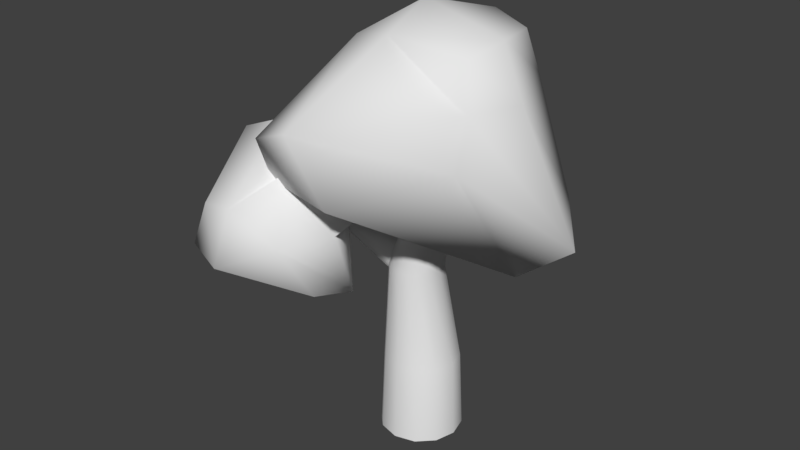 # Source: tree1.blend  (saved by Blender 2.78.0; exported with 4.5.12 LTS)
import bpy
from mathutils import Matrix  # noqa: F401  (used for matrix-valued properties, if any)

bpy.ops.wm.read_factory_settings(use_empty=True)
scene = bpy.context.scene
scene.name = 'Scene'

# ---- collections
col_collection_1 = bpy.data.collections.new('Collection 1'); scene.collection.children.link(col_collection_1)

# ---- materials (node trees are filled in below, after node groups)
mat_treemodel1 = bpy.data.materials.new('TreeModel1')
mat_treemodel1.alpha_threshold = 0.0
mat_treemodel1.use_transparent_shadow = False
mat_treemodel1.roughness = 0.5

# ---- material node trees

# ---- world
world_world = bpy.data.worlds.new('World'); scene.world = world_world
world_world.color = (0.05088, 0.05088, 0.05088)
world_world.use_sun_shadow = False
world_world.sun_shadow_jitter_overblur = 0.0
world_world.cycles.sampling_method = 'MANUAL'

# ---- meshes
me_circle = bpy.data.meshes.new('Circle')
me_circle.from_pydata([(0.0, 1.0, 0.0), (-0.5, 0.866, 0.0), (-0.866, 0.5, 0.0), (-1.0, -4.371e-08, 0.0), (-0.866, -0.5, 0.0), (-0.5, -0.866, 0.0), (-1.51e-07, -1.0, 0.0), (0.5, -0.866, 0.0), (0.866, -0.5, 0.0), (1.0, -4.649e-07, 0.0), (0.866, 0.5, 0.0), (0.5, 0.866, 0.0), (8.101e-10, 0.9185, 1.935), (-0.4592, 0.7954, 1.935), (-0.7954, 0.4592, 1.935), (-0.9185, -5.149e-08, 1.935), (-0.7954, -0.4592, 1.935), (-0.4592, -0.7954, 1.935), (-1.379e-07, -0.9185, 1.935), (0.4592, -0.7954, 1.935), (0.7954, -0.4592, 1.935), (0.9185, -4.383e-07, 1.935), (0.7954, 0.4592, 1.935), (0.4592, 0.7954, 1.935), (-0.3225, 0.8385, 4.159), (-0.6522, 0.7502, 4.159), (-0.8936, 0.5088, 4.159), (-0.9819, 0.1791, 4.159), (-0.8936, -0.1507, 4.159), (-0.6522, -0.392, 4.159), (-0.3225, -0.4804, 4.159), (0.007266, -0.392, 4.159), (0.2486, -0.1507, 4.159), (0.337, 0.1791, 4.159), (0.2486, 0.5088, 4.159), (0.007266, 0.7502, 4.159), (0.2531, 0.4506, 5.779), (0.01387, 0.3865, 5.779), (-0.1613, 0.2114, 5.779), (-0.2254, -0.02788, 5.779), (-0.1613, -0.2671, 5.779), (0.01387, -0.4423, 5.779), (0.2531, -0.5064, 5.779), (0.4923, -0.4423, 5.779), (0.6675, -0.2671, 5.779), (0.7316, -0.02788, 5.779), (0.6675, 0.2114, 5.779), (0.4923, 0.3865, 5.779), (0.2531, 0.02297, 9.411), (0.2277, 0.01616, 9.411), (0.2091, -0.002457, 9.411), (0.2023, -0.02788, 9.411), (0.2091, -0.05331, 9.411), (0.2277, -0.07193, 9.411), (0.2531, -0.07874, 9.411), (0.2785, -0.07193, 9.411), (0.2972, -0.05331, 9.411), (0.304, -0.02788, 9.411), (0.2972, -0.002457, 9.411), (0.2785, 0.01616, 9.411), (-0.6328, 0.7399, 4.111), (-0.7704, 0.6758, 3.915), (-0.8712, 0.5005, 3.772), (-0.9081, 0.2611, 3.719), (-0.8712, 0.02164, 3.772), (-0.7704, -0.1536, 3.915), (-0.6328, -0.2178, 4.111), (-0.4951, -0.1536, 4.307), (-0.3943, 0.02164, 4.451), (-0.3574, 0.2611, 4.503), (-0.3943, 0.5005, 4.451), (-0.4951, 0.6758, 4.307), (-1.926, -0.01598, 4.817), (-1.987, -0.04414, 4.731), (-2.031, -0.1211, 4.668), (-2.047, -0.2262, 4.645), (-2.031, -0.3313, 4.668), (-1.987, -0.4082, 4.731), (-1.926, -0.4364, 4.817), (-1.866, -0.4082, 4.903), (-1.822, -0.3313, 4.966), (-1.806, -0.2262, 4.989), (-1.822, -0.1211, 4.966), (-1.866, -0.04414, 4.903), (-2.767, -1.283, 5.671), (-2.792, -1.295, 5.636), (-2.81, -1.327, 5.609), (-2.817, -1.371, 5.6), (-2.81, -1.415, 5.609), (-2.792, -1.447, 5.636), (-2.767, -1.459, 5.671), (-2.741, -1.447, 5.707), (-2.723, -1.415, 5.734), (-2.716, -1.371, 5.743), (-2.723, -1.327, 5.734), (-2.741, -1.295, 5.707), (-2.422, -2.257, 6.503), (-1.0, -1.0, 9.798), (-1.628, 1.599, 6.574), (-0.9494, 2.553, 9.178), (1.715, -1.157, 7.409), (1.755, -0.9905, 9.79), (2.884, 1.342, 6.466), (1.031, 2.231, 9.554), (-2.206, 0.6405, 5.977), (-2.647, -2.482, 7.503), (-1.174, 1.553, 9.403), (-1.515, 3.233, 7.642), (1.255, 2.166, 5.016), (0.03105, 2.456, 9.778), (1.256, 2.456, 8.554), (3.823, 0.1851, 5.851), (1.98, 0.009544, 10.01), (1.98, -1.215, 8.79), (-0.01384, -3.135, 6.797), (0.0, -1.225, 10.02), (0.0, 0.0, 10.53), (2.311, 0.3296, 4.656), (-0.7289, -3.485, 8.411), (2.487, 0.009544, 8.79), (-0.3095, 3.418, 8.017), (-2.375, 2.049, 7.27), (-3.993, -2.307, 4.799), (-3.578, -3.237, 5.962), (-4.324, 0.7294, 4.318), (-3.702, 0.3237, 6.724), (-0.8224, -2.734, 4.364), (-1.993, -2.307, 6.799), (-1.993, -0.307, 4.799), (-1.456, 0.1748, 6.578), (-4.549, -0.2706, 4.093), (-3.802, -3.461, 4.962), (-4.218, -1.307, 7.024), (-3.927, 0.5484, 5.724), (-3.324, 0.9541, 4.093), (-2.165, 1.03, 6.727), (-1.231, 0.3995, 5.578), (-0.5977, -1.734, 4.139), (-1.768, -1.307, 7.024), (-1.223, -3.35, 5.627), (-2.368, -2.141, 4.312), (-2.578, -3.461, 6.187), (-2.993, -1.307, 7.531), (-2.699, 0.1201, 3.323), (-2.578, -3.969, 4.962), (-0.716, -2.125, 5.627), (-2.165, 1.538, 5.503), (-4.725, -1.307, 5.799)], [], [(7, 19, 18, 6), (4, 16, 15, 3), (11, 23, 22, 10), (1, 13, 12, 0), (8, 20, 19, 7), (5, 17, 16, 4), (0, 12, 23, 11), (2, 14, 13, 1), (9, 21, 20, 8), (6, 18, 17, 5), (3, 15, 14, 2), (10, 22, 21, 9), (12, 24, 35, 23), (14, 26, 25, 13), (21, 33, 32, 20), (18, 30, 29, 17), (15, 27, 26, 14), (22, 34, 33, 21), (19, 31, 30, 18), (16, 28, 27, 15), (23, 35, 34, 22), (13, 25, 24, 12), (20, 32, 31, 19), (17, 29, 28, 16), (29, 41, 40, 28), (24, 36, 47, 35), (26, 38, 37, 25), (33, 45, 44, 32), (30, 42, 41, 29), (27, 39, 38, 26), (34, 46, 45, 33), (31, 43, 42, 30), (28, 40, 39, 27), (35, 47, 46, 34), (25, 37, 36, 24), (32, 44, 43, 31), (41, 53, 52, 40), (36, 48, 59, 47), (38, 50, 49, 37), (45, 57, 56, 44), (42, 54, 53, 41), (39, 51, 50, 38), (46, 58, 57, 45), (43, 55, 54, 42), (40, 52, 51, 39), (47, 59, 58, 46), (37, 49, 48, 36), (44, 56, 55, 43), (61, 73, 72, 60), (68, 80, 79, 67), (65, 77, 76, 64), (60, 72, 83, 71), (62, 74, 73, 61), (69, 81, 80, 68), (66, 78, 77, 65), (63, 75, 74, 62), (70, 82, 81, 69), (67, 79, 78, 66), (64, 76, 75, 63), (71, 83, 82, 70), (78, 90, 89, 77), (75, 87, 86, 74), (82, 94, 93, 81), (79, 91, 90, 78), (76, 88, 87, 75), (83, 95, 94, 82), (73, 85, 84, 72), (80, 92, 91, 79), (77, 89, 88, 76), (72, 84, 95, 83), (74, 86, 85, 73), (81, 93, 92, 80), (121, 106, 99, 107), (120, 109, 103, 110), (119, 112, 101, 113), (118, 115, 97, 105), (117, 111, 100, 114), (116, 106, 97, 115), (112, 116, 115, 101), (103, 109, 116, 112), (109, 99, 106, 116), (104, 117, 114, 96), (98, 108, 117, 104), (108, 102, 111, 117), (114, 118, 105, 96), (100, 113, 118, 114), (113, 101, 115, 118), (111, 119, 113, 100), (102, 110, 119, 111), (110, 103, 112, 119), (108, 120, 110, 102), (98, 107, 120, 108), (107, 99, 109, 120), (104, 121, 107, 98), (96, 105, 121, 104), (105, 97, 106, 121), (147, 132, 125, 133), (146, 135, 129, 136), (145, 138, 127, 139), (144, 141, 123, 131), (143, 137, 126, 140), (142, 132, 123, 141), (138, 142, 141, 127), (129, 135, 142, 138), (135, 125, 132, 142), (130, 143, 140, 122), (124, 134, 143, 130), (134, 128, 137, 143), (140, 144, 131, 122), (126, 139, 144, 140), (139, 127, 141, 144), (137, 145, 139, 126), (128, 136, 145, 137), (136, 129, 138, 145), (134, 146, 136, 128), (124, 133, 146, 134), (133, 125, 135, 146), (130, 147, 133, 124), (122, 131, 147, 130), (131, 123, 132, 147)])
me_circle.polygons.foreach_set('use_smooth', [True] * 120)
_uv = me_circle.uv_layers.new(name='UVMap')
_uv.uv.foreach_set('vector', [0.0584, 0.02405, 0.06548, 0.1411, 0.03716, 0.1456, 0.02611, 0.02652, 0.1537, 0.02611, 0.1501, 0.1445, 0.1219, 0.1446, 0.1216, 0.02577, 0.1869, 0.02623, 0.1767, 0.1432, 0.1485, 0.14, 0.155, 0.02398, 0.05774, 0.02709, 0.06503, 0.1458, 0.0372, 0.1468, 0.0259, 0.02868, 0.09074, 0.02277, 0.09322, 0.1387, 0.06548, 0.1411, 0.0584, 0.02405, 0.1859, 0.0272, 0.1779, 0.1451, 0.1501, 0.1445, 0.1537, 0.02611, 0.2185, 0.02931, 0.2057, 0.1475, 0.1767, 0.1432, 0.1869, 0.02623, 0.08963, 0.02611, 0.09343, 0.1451, 0.06503, 0.1458, 0.05774, 0.02709, 0.123, 0.02277, 0.1208, 0.1384, 0.09322, 0.1387, 0.09074, 0.02277, 0.2179, 0.02903, 0.2056, 0.147, 0.1779, 0.1451, 0.1859, 0.0272, 0.1216, 0.02577, 0.1219, 0.1446, 0.09343, 0.1451, 0.08963, 0.02611, 0.155, 0.02398, 0.1485, 0.14, 0.1208, 0.1384, 0.123, 0.02277, 0.2057, 0.1475, 0.197, 0.2904, 0.175, 0.2894, 0.1767, 0.1432, 0.09343, 0.1451, 0.1053, 0.2853, 0.0823, 0.2885, 0.06503, 0.1458, 0.1208, 0.1384, 0.1278, 0.2894, 0.1034, 0.2895, 0.09322, 0.1387, 0.2056, 0.147, 0.1981, 0.2944, 0.1738, 0.289, 0.1779, 0.1451, 0.1219, 0.1446, 0.1278, 0.2843, 0.1053, 0.2853, 0.09343, 0.1451, 0.1485, 0.14, 0.152, 0.2892, 0.1278, 0.2894, 0.1208, 0.1384, 0.06548, 0.1411, 0.07936, 0.2895, 0.05701, 0.2899, 0.03716, 0.1456, 0.1501, 0.1445, 0.1505, 0.2855, 0.1278, 0.2843, 0.1219, 0.1446, 0.1767, 0.1432, 0.175, 0.2894, 0.152, 0.2892, 0.1485, 0.14, 0.06503, 0.1458, 0.0823, 0.2885, 0.05847, 0.2942, 0.0372, 0.1468, 0.09322, 0.1387, 0.1034, 0.2895, 0.07936, 0.2895, 0.06548, 0.1411, 0.1779, 0.1451, 0.1738, 0.289, 0.1505, 0.2855, 0.1501, 0.1445, 0.1738, 0.289, 0.1568, 0.3906, 0.1406, 0.3877, 0.1505, 0.2855, 0.197, 0.2904, 0.1724, 0.391, 0.1555, 0.3908, 0.175, 0.2894, 0.1053, 0.2853, 0.107, 0.3875, 0.09041, 0.3903, 0.0823, 0.2885, 0.1278, 0.2894, 0.1229, 0.3918, 0.1069, 0.3921, 0.1034, 0.2895, 0.1981, 0.2944, 0.1725, 0.3944, 0.1568, 0.3906, 0.1738, 0.289, 0.1278, 0.2843, 0.1238, 0.3866, 0.107, 0.3875, 0.1053, 0.2853, 0.152, 0.2892, 0.1391, 0.3913, 0.1229, 0.3918, 0.1278, 0.2894, 0.07936, 0.2895, 0.09057, 0.3918, 0.07392, 0.3913, 0.05701, 0.2899, 0.1505, 0.2855, 0.1406, 0.3877, 0.1238, 0.3866, 0.1278, 0.2843, 0.175, 0.2894, 0.1555, 0.3908, 0.1391, 0.3913, 0.152, 0.2892, 0.0823, 0.2885, 0.09041, 0.3903, 0.07484, 0.3949, 0.05847, 0.2942, 0.1034, 0.2895, 0.1069, 0.3921, 0.09057, 0.3918, 0.07936, 0.2895, 0.1568, 0.3906, 0.1318, 0.6296, 0.1277, 0.6293, 0.1406, 0.3877, 0.1724, 0.391, 0.1352, 0.6304, 0.1314, 0.6299, 0.1555, 0.3908, 0.107, 0.3875, 0.1195, 0.6293, 0.1154, 0.6296, 0.09041, 0.3903, 0.1229, 0.3918, 0.1237, 0.6295, 0.1198, 0.6296, 0.1069, 0.3921, 0.1725, 0.3944, 0.1359, 0.6301, 0.1318, 0.6296, 0.1568, 0.3906, 0.1238, 0.3866, 0.1236, 0.6292, 0.1195, 0.6293, 0.107, 0.3875, 0.1391, 0.3913, 0.1276, 0.6296, 0.1237, 0.6295, 0.1229, 0.3918, 0.09057, 0.3918, 0.1159, 0.6298, 0.1121, 0.6303, 0.07392, 0.3913, 0.1406, 0.3877, 0.1277, 0.6293, 0.1236, 0.6292, 0.1238, 0.3866, 0.1555, 0.3908, 0.1314, 0.6299, 0.1276, 0.6296, 0.1391, 0.3913, 0.09041, 0.3903, 0.1154, 0.6296, 0.1113, 0.6301, 0.07484, 0.3949, 0.1069, 0.3921, 0.1198, 0.6296, 0.1159, 0.6298, 0.09057, 0.3918, 0.4677, 0.02876, 0.3924, 0.2619, 0.416, 0.2693, 0.5152, 0.03955, 0.3707, 0.02978, 0.3451, 0.276, 0.3269, 0.279, 0.3373, 0.03769, 0.2706, 0.04694, 0.2978, 0.2795, 0.3216, 0.2737, 0.3182, 0.04126, 0.514, 0.0408, 0.4134, 0.27, 0.3969, 0.2653, 0.4791, 0.02644, 0.4174, 0.02767, 0.368, 0.2611, 0.3924, 0.2619, 0.4677, 0.02876, 0.4051, 0.02305, 0.3627, 0.2707, 0.3451, 0.276, 0.3707, 0.02978, 0.3031, 0.04417, 0.3086, 0.2782, 0.2914, 0.2737, 0.2677, 0.04748, 0.3673, 0.03342, 0.3445, 0.266, 0.368, 0.2611, 0.4174, 0.02767, 0.4418, 0.02086, 0.3798, 0.2659, 0.3627, 0.2707, 0.4051, 0.02305, 0.3373, 0.03769, 0.3269, 0.279, 0.3086, 0.2782, 0.3031, 0.04417, 0.3182, 0.04126, 0.3216, 0.2737, 0.3445, 0.266, 0.3673, 0.03342, 0.4791, 0.02644, 0.3969, 0.2653, 0.3798, 0.2659, 0.4418, 0.02086, 0.3086, 0.2782, 0.2384, 0.5271, 0.2325, 0.5232, 0.2914, 0.2737, 0.3445, 0.266, 0.2523, 0.5171, 0.2617, 0.5148, 0.368, 0.2611, 0.3798, 0.2659, 0.266, 0.5232, 0.2592, 0.5258, 0.3627, 0.2707, 0.3269, 0.279, 0.2453, 0.5288, 0.2384, 0.5271, 0.3086, 0.2782, 0.3216, 0.2737, 0.2435, 0.5206, 0.2523, 0.5171, 0.3445, 0.266, 0.3969, 0.2653, 0.2734, 0.5219, 0.266, 0.5232, 0.3798, 0.2659, 0.3924, 0.2619, 0.2714, 0.5155, 0.2803, 0.5197, 0.416, 0.2693, 0.3451, 0.276, 0.2524, 0.5281, 0.2453, 0.5288, 0.3269, 0.279, 0.2978, 0.2795, 0.2343, 0.5231, 0.2435, 0.5206, 0.3216, 0.2737, 0.4134, 0.27, 0.2809, 0.5232, 0.2734, 0.5219, 0.3969, 0.2653, 0.368, 0.2611, 0.2617, 0.5148, 0.2714, 0.5155, 0.3924, 0.2619, 0.3627, 0.2707, 0.2592, 0.5258, 0.2524, 0.5281, 0.3451, 0.276, 0.9555, 0.5686, 0.8367, 0.6323, 0.8226, 0.5856, 0.8805, 0.5094, 0.7988, 0.5032, 0.7756, 0.604, 0.7309, 0.613, 0.6963, 0.566, 0.6295, 0.7141, 0.7055, 0.7077, 0.7116, 0.7501, 0.6738, 0.7949, 0.8514, 0.8963, 0.7881, 0.7619, 0.8367, 0.7479, 0.9798, 0.834, 0.793, 0.2356, 0.8252, 0.2357, 0.846, 0.3146, 0.7588, 0.3741, 0.7824, 0.7056, 0.8367, 0.6323, 0.8367, 0.7479, 0.7881, 0.7619, 0.7055, 0.7077, 0.7824, 0.7056, 0.7881, 0.7619, 0.7116, 0.7501, 0.7309, 0.613, 0.7756, 0.604, 0.7824, 0.7056, 0.7055, 0.7077, 0.7756, 0.604, 0.8226, 0.5856, 0.8367, 0.6323, 0.7824, 0.7056, 0.6579, 0.2309, 0.793, 0.2356, 0.7588, 0.3741, 0.6597, 0.3444, 0.6635, 0.1803, 0.7736, 0.191, 0.793, 0.2356, 0.6579, 0.2309, 0.7736, 0.191, 0.8301, 0.2008, 0.8252, 0.2357, 0.793, 0.2356, 0.7588, 0.3741, 0.7485, 0.4697, 0.6105, 0.3931, 0.6597, 0.3444, 0.846, 0.3146, 0.9269, 0.3512, 0.7485, 0.4697, 0.7588, 0.3741, 0.6738, 0.7949, 0.7116, 0.7501, 0.7881, 0.7619, 0.8514, 0.8963, 0.8252, 0.2357, 0.9615, 0.2516, 0.9269, 0.3512, 0.846, 0.3146, 0.8301, 0.2008, 0.8706, 0.05586, 0.9615, 0.2516, 0.8252, 0.2357, 0.6963, 0.566, 0.7309, 0.613, 0.7055, 0.7077, 0.6295, 0.7141, 0.7736, 0.191, 0.7353, 0.02875, 0.8706, 0.05586, 0.8301, 0.2008, 0.6635, 0.1803, 0.6541, 0.06084, 0.7353, 0.02875, 0.7736, 0.191, 0.8805, 0.5094, 0.8226, 0.5856, 0.7756, 0.604, 0.7988, 0.5032, 0.6579, 0.2309, 0.6039, 0.1518, 0.6541, 0.06084, 0.6635, 0.1803, 0.6597, 0.3444, 0.6105, 0.3931, 0.6039, 0.1518, 0.6579, 0.2309, 0.9798, 0.834, 0.8367, 0.7479, 0.8367, 0.6323, 0.9555, 0.5686, 0.05014, 0.9001, 0.1394, 0.8673, 0.179, 0.9065, 0.182, 0.9736, 0.305, 0.9313, 0.2456, 0.8623, 0.2654, 0.8314, 0.3166, 0.8403, 0.2889, 0.7191, 0.2515, 0.8037, 0.1546, 0.7259, 0.1678, 0.6858, 0.06867, 0.7073, 0.1211, 0.751, 0.08609, 0.7871, 0.01765, 0.8034, 0.5301, 0.8482, 0.484, 0.8956, 0.3925, 0.8519, 0.408, 0.8064, 0.2102, 0.8456, 0.1394, 0.8673, 0.08609, 0.7871, 0.1211, 0.751, 0.2515, 0.8037, 0.2102, 0.8456, 0.1211, 0.751, 0.1546, 0.7259, 0.2654, 0.8314, 0.2456, 0.8623, 0.2102, 0.8456, 0.2515, 0.8037, 0.2456, 0.8623, 0.179, 0.9065, 0.1394, 0.8673, 0.2102, 0.8456, 0.5449, 0.7875, 0.5301, 0.8482, 0.408, 0.8064, 0.4272, 0.7673, 0.5723, 0.8055, 0.5719, 0.8418, 0.5301, 0.8482, 0.5449, 0.7875, 0.5719, 0.8418, 0.5334, 0.9114, 0.484, 0.8956, 0.5301, 0.8482, 0.408, 0.8064, 0.3394, 0.7917, 0.4193, 0.7238, 0.4272, 0.7673, 0.3925, 0.8519, 0.3448, 0.8989, 0.3394, 0.7917, 0.408, 0.8064, 0.1678, 0.6858, 0.1546, 0.7259, 0.1211, 0.751, 0.06867, 0.7073, 0.484, 0.8956, 0.4187, 0.9678, 0.3448, 0.8989, 0.3925, 0.8519, 0.5334, 0.9114, 0.5745, 0.9706, 0.4187, 0.9678, 0.484, 0.8956, 0.3166, 0.8403, 0.2654, 0.8314, 0.2515, 0.8037, 0.2889, 0.7191, 0.5719, 0.8418, 0.6527, 0.8697, 0.5745, 0.9706, 0.5334, 0.9114, 0.5723, 0.8055, 0.6194, 0.7879, 0.6527, 0.8697, 0.5719, 0.8418, 0.182, 0.9736, 0.179, 0.9065, 0.2456, 0.8623, 0.305, 0.9313, 0.5449, 0.7875, 0.5373, 0.6946, 0.6194, 0.7879, 0.5723, 0.8055, 0.4272, 0.7673, 0.4193, 0.7238, 0.5373, 0.6946, 0.5449, 0.7875, 0.01765, 0.8034, 0.08609, 0.7871, 0.1394, 0.8673, 0.05014, 0.9001])
me_circle.materials.append(mat_treemodel1)
me_circle.use_remesh_preserve_volume = False
me_circle.use_remesh_preserve_attributes = False
me_circle.use_mirror_vertex_groups = False
me_circle.update()

# ---- objects
ob_circle = bpy.data.objects.new('Circle', me_circle)

# ---- transforms, parenting, visibility, modifiers, constraints
ob_circle.location = (0.0, 0.0, 0.0)
ob_circle.lineart.crease_threshold = 0.0

# ---- collection membership
col_collection_1.objects.link(ob_circle)

# ---- scene / render settings (as saved in the file)
scene.frame_start = 1; scene.frame_end = 250; scene.frame_set(1)
scene.render.engine = 'BLENDER_EEVEE_NEXT'
scene.render.resolution_percentage = 50
scene.render.dither_intensity = 0.0
scene.cycles.use_denoising = False
scene.cycles.samples = 128
scene.cycles.sampling_pattern = 'TABULATED_SOBOL'
scene.cycles.light_sampling_threshold = 0.0
scene.cycles.use_adaptive_sampling = False
scene.cycles.use_light_tree = False
scene.cycles.blur_glossy = 0.0
scene.cycles.sample_clamp_indirect = 0.0
scene.view_settings.view_transform = 'Standard'
bpy.context.view_layer.update()

# ---- added for rendering (the .blend has no active camera and no usable light): camera, sun
cam_auto = bpy.data.cameras.new('AutoCamera')
cam_auto.lens = 50.0
cam_auto.sensor_width = 36.0
cam_auto.clip_end = 1000.0
ob_auto_camera = bpy.data.objects.new('AutoCamera', cam_auto)
scene.collection.objects.link(ob_auto_camera)
ob_auto_camera.location = (13.8387, -17.423, 16.6969)
ob_auto_camera.rotation_euler = (1.09748, -7.21219e-08, 0.694738)
scene.camera = ob_auto_camera
light_auto_sun = bpy.data.lights.new('AutoSun', 'SUN')
light_auto_sun.energy = 3.0
light_auto_sun.angle = 0.0523599
ob_auto_sun = bpy.data.objects.new('AutoSun', light_auto_sun)
scene.collection.objects.link(ob_auto_sun)
ob_auto_sun.rotation_euler = (0.872665, 0.174533, 0.523599)
bpy.context.view_layer.update()
